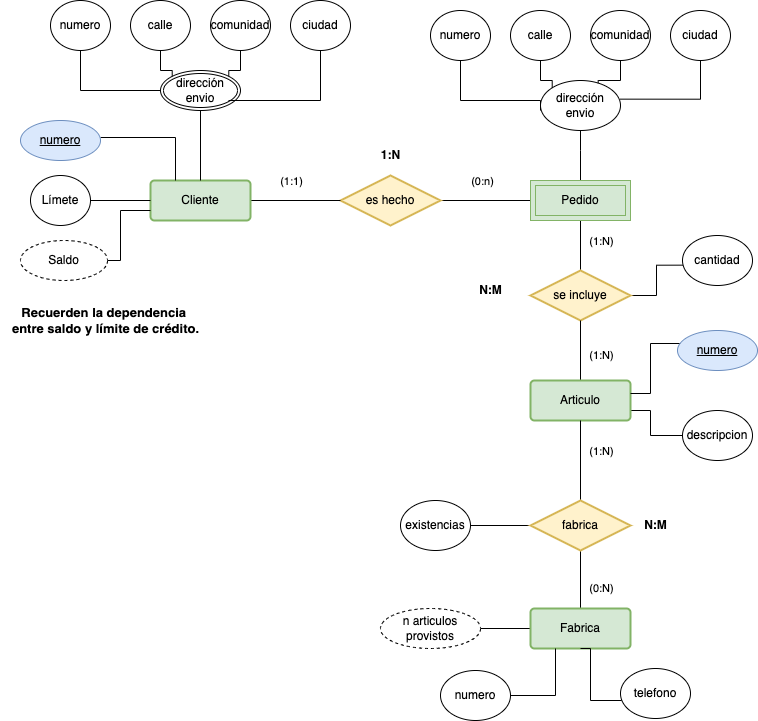

The diagram above was exported from draw.io. Its source (the exported page's mxGraphModel, read from the mxfile embedded in the PNG):
<mxGraphModel dx="2760" dy="674" grid="1" gridSize="10" guides="1" tooltips="1" connect="1" arrows="1" fold="1" page="1" pageScale="1" pageWidth="827" pageHeight="1169" math="0" shadow="0">
  <root>
    <mxCell id="0" />
    <mxCell id="1" parent="0" />
    <mxCell id="oAtuWcr9uWEbWtV3kOzL-1" style="edgeStyle=orthogonalEdgeStyle;rounded=0;orthogonalLoop=1;jettySize=auto;html=1;endArrow=none;endFill=0;" edge="1" parent="1" source="oAtuWcr9uWEbWtV3kOzL-2" target="YceX7_ccR3KrGxqGRqyh-4">
      <mxGeometry relative="1" as="geometry">
        <mxPoint x="-400" y="250" as="targetPoint" />
      </mxGeometry>
    </mxCell>
    <mxCell id="1_ZJk2FM_no5xJk37bMz-12" value="(0:n)" style="edgeLabel;html=1;align=center;verticalAlign=middle;resizable=0;points=[];" vertex="1" connectable="0" parent="oAtuWcr9uWEbWtV3kOzL-1">
      <mxGeometry x="-0.0889" y="3" relative="1" as="geometry">
        <mxPoint y="-17" as="offset" />
      </mxGeometry>
    </mxCell>
    <mxCell id="oAtuWcr9uWEbWtV3kOzL-2" value="es hecho" style="shape=rhombus;perimeter=rhombusPerimeter;whiteSpace=wrap;html=1;align=center;strokeWidth=2;fillColor=#fff2cc;strokeColor=#d6b656;" vertex="1" parent="1">
      <mxGeometry x="-590" y="225" width="100" height="50" as="geometry" />
    </mxCell>
    <mxCell id="oAtuWcr9uWEbWtV3kOzL-3" style="edgeStyle=orthogonalEdgeStyle;rounded=0;orthogonalLoop=1;jettySize=auto;html=1;endArrow=none;endFill=0;" edge="1" parent="1" source="oAtuWcr9uWEbWtV3kOzL-4" target="oAtuWcr9uWEbWtV3kOzL-2">
      <mxGeometry relative="1" as="geometry" />
    </mxCell>
    <mxCell id="1_ZJk2FM_no5xJk37bMz-11" value="(1:1)" style="edgeLabel;html=1;align=center;verticalAlign=middle;resizable=0;points=[];" vertex="1" connectable="0" parent="oAtuWcr9uWEbWtV3kOzL-3">
      <mxGeometry x="-0.5926" y="1" relative="1" as="geometry">
        <mxPoint x="22" y="-19" as="offset" />
      </mxGeometry>
    </mxCell>
    <mxCell id="oAtuWcr9uWEbWtV3kOzL-4" value="Cliente" style="rounded=1;arcSize=10;whiteSpace=wrap;html=1;align=center;fillColor=#d5e8d4;strokeColor=#82b366;strokeWidth=2;" vertex="1" parent="1">
      <mxGeometry x="-780" y="230" width="100" height="40" as="geometry" />
    </mxCell>
    <mxCell id="YceX7_ccR3KrGxqGRqyh-7" style="edgeStyle=orthogonalEdgeStyle;rounded=0;orthogonalLoop=1;jettySize=auto;html=1;entryX=0.5;entryY=1;entryDx=0;entryDy=0;endArrow=none;endFill=0;" edge="1" parent="1" source="oAtuWcr9uWEbWtV3kOzL-7" target="YceX7_ccR3KrGxqGRqyh-4">
      <mxGeometry relative="1" as="geometry" />
    </mxCell>
    <mxCell id="1_ZJk2FM_no5xJk37bMz-6" value="(1:N)" style="edgeLabel;html=1;align=center;verticalAlign=middle;resizable=0;points=[];" vertex="1" connectable="0" parent="YceX7_ccR3KrGxqGRqyh-7">
      <mxGeometry x="0.12" y="2" relative="1" as="geometry">
        <mxPoint x="22" y="-2" as="offset" />
      </mxGeometry>
    </mxCell>
    <mxCell id="1_ZJk2FM_no5xJk37bMz-2" style="edgeStyle=orthogonalEdgeStyle;rounded=0;orthogonalLoop=1;jettySize=auto;html=1;entryX=0.024;entryY=0.593;entryDx=0;entryDy=0;entryPerimeter=0;endArrow=none;endFill=0;" edge="1" parent="1" source="oAtuWcr9uWEbWtV3kOzL-7" target="1_ZJk2FM_no5xJk37bMz-1">
      <mxGeometry relative="1" as="geometry" />
    </mxCell>
    <mxCell id="oAtuWcr9uWEbWtV3kOzL-7" value="se incluye" style="shape=rhombus;perimeter=rhombusPerimeter;whiteSpace=wrap;html=1;align=center;strokeWidth=2;fillColor=#fff2cc;strokeColor=#d6b656;" vertex="1" parent="1">
      <mxGeometry x="-400" y="320" width="100" height="50" as="geometry" />
    </mxCell>
    <mxCell id="oAtuWcr9uWEbWtV3kOzL-8" style="edgeStyle=orthogonalEdgeStyle;rounded=0;orthogonalLoop=1;jettySize=auto;html=1;endArrow=none;endFill=0;" edge="1" parent="1" source="oAtuWcr9uWEbWtV3kOzL-9" target="oAtuWcr9uWEbWtV3kOzL-7">
      <mxGeometry relative="1" as="geometry" />
    </mxCell>
    <mxCell id="1_ZJk2FM_no5xJk37bMz-7" value="(1:N)" style="edgeLabel;html=1;align=center;verticalAlign=middle;resizable=0;points=[];" vertex="1" connectable="0" parent="oAtuWcr9uWEbWtV3kOzL-8">
      <mxGeometry x="-0.1333" y="-2" relative="1" as="geometry">
        <mxPoint x="18" as="offset" />
      </mxGeometry>
    </mxCell>
    <mxCell id="YceX7_ccR3KrGxqGRqyh-47" style="edgeStyle=orthogonalEdgeStyle;rounded=0;orthogonalLoop=1;jettySize=auto;html=1;entryX=0;entryY=0.5;entryDx=0;entryDy=0;endArrow=none;endFill=0;" edge="1" parent="1" source="oAtuWcr9uWEbWtV3kOzL-9" target="YceX7_ccR3KrGxqGRqyh-46">
      <mxGeometry relative="1" as="geometry">
        <Array as="points">
          <mxPoint x="-280" y="460" />
          <mxPoint x="-280" y="485" />
        </Array>
      </mxGeometry>
    </mxCell>
    <mxCell id="oAtuWcr9uWEbWtV3kOzL-9" value="Articulo" style="rounded=1;arcSize=10;whiteSpace=wrap;html=1;align=center;fillColor=#d5e8d4;strokeColor=#82b366;strokeWidth=2;" vertex="1" parent="1">
      <mxGeometry x="-400" y="430" width="100" height="40" as="geometry" />
    </mxCell>
    <mxCell id="oAtuWcr9uWEbWtV3kOzL-12" style="edgeStyle=orthogonalEdgeStyle;rounded=0;orthogonalLoop=1;jettySize=auto;html=1;endArrow=none;endFill=0;" edge="1" parent="1" source="oAtuWcr9uWEbWtV3kOzL-13" target="oAtuWcr9uWEbWtV3kOzL-14">
      <mxGeometry relative="1" as="geometry">
        <mxPoint x="-340" y="650" as="targetPoint" />
      </mxGeometry>
    </mxCell>
    <mxCell id="1_ZJk2FM_no5xJk37bMz-4" value="(0:N)" style="edgeLabel;html=1;align=center;verticalAlign=middle;resizable=0;points=[];" vertex="1" connectable="0" parent="oAtuWcr9uWEbWtV3kOzL-12">
      <mxGeometry x="0.2644" y="1" relative="1" as="geometry">
        <mxPoint x="19" as="offset" />
      </mxGeometry>
    </mxCell>
    <mxCell id="YceX7_ccR3KrGxqGRqyh-9" style="edgeStyle=orthogonalEdgeStyle;rounded=0;orthogonalLoop=1;jettySize=auto;html=1;entryX=0.5;entryY=1;entryDx=0;entryDy=0;endArrow=none;endFill=0;" edge="1" parent="1" source="oAtuWcr9uWEbWtV3kOzL-13" target="oAtuWcr9uWEbWtV3kOzL-9">
      <mxGeometry relative="1" as="geometry" />
    </mxCell>
    <mxCell id="1_ZJk2FM_no5xJk37bMz-3" value="(1:N)" style="edgeLabel;html=1;align=center;verticalAlign=middle;resizable=0;points=[];" vertex="1" connectable="0" parent="YceX7_ccR3KrGxqGRqyh-9">
      <mxGeometry x="0.0333" relative="1" as="geometry">
        <mxPoint x="20" y="-9" as="offset" />
      </mxGeometry>
    </mxCell>
    <mxCell id="YceX7_ccR3KrGxqGRqyh-59" style="edgeStyle=orthogonalEdgeStyle;rounded=0;orthogonalLoop=1;jettySize=auto;html=1;entryX=1;entryY=0.5;entryDx=0;entryDy=0;endArrow=none;endFill=0;" edge="1" parent="1" source="oAtuWcr9uWEbWtV3kOzL-13" target="YceX7_ccR3KrGxqGRqyh-58">
      <mxGeometry relative="1" as="geometry" />
    </mxCell>
    <mxCell id="oAtuWcr9uWEbWtV3kOzL-13" value="fabrica" style="shape=rhombus;perimeter=rhombusPerimeter;whiteSpace=wrap;html=1;align=center;strokeWidth=2;fillColor=#fff2cc;strokeColor=#d6b656;" vertex="1" parent="1">
      <mxGeometry x="-400" y="550" width="100" height="50" as="geometry" />
    </mxCell>
    <mxCell id="YceX7_ccR3KrGxqGRqyh-57" style="edgeStyle=orthogonalEdgeStyle;rounded=0;orthogonalLoop=1;jettySize=auto;html=1;entryX=1;entryY=0.5;entryDx=0;entryDy=0;endArrow=none;endFill=0;" edge="1" parent="1" source="oAtuWcr9uWEbWtV3kOzL-14" target="YceX7_ccR3KrGxqGRqyh-56">
      <mxGeometry relative="1" as="geometry" />
    </mxCell>
    <mxCell id="oAtuWcr9uWEbWtV3kOzL-14" value="Fabrica" style="rounded=1;arcSize=10;whiteSpace=wrap;html=1;align=center;fillColor=#d5e8d4;strokeColor=#82b366;strokeWidth=2;" vertex="1" parent="1">
      <mxGeometry x="-400" y="658" width="100" height="40" as="geometry" />
    </mxCell>
    <mxCell id="YceX7_ccR3KrGxqGRqyh-13" value="" style="edgeStyle=orthogonalEdgeStyle;rounded=0;orthogonalLoop=1;jettySize=auto;html=1;endArrow=none;endFill=0;" edge="1" parent="1" source="YceX7_ccR3KrGxqGRqyh-4" target="YceX7_ccR3KrGxqGRqyh-12">
      <mxGeometry relative="1" as="geometry">
        <Array as="points">
          <mxPoint x="-350" y="200" />
        </Array>
      </mxGeometry>
    </mxCell>
    <mxCell id="YceX7_ccR3KrGxqGRqyh-4" value="Pedido" style="shape=ext;margin=3;double=1;whiteSpace=wrap;html=1;align=center;fillColor=#d5e8d4;strokeColor=#82b366;" vertex="1" parent="1">
      <mxGeometry x="-400" y="230" width="100" height="40" as="geometry" />
    </mxCell>
    <mxCell id="YceX7_ccR3KrGxqGRqyh-12" value="dirección envio" style="ellipse;whiteSpace=wrap;html=1;" vertex="1" parent="1">
      <mxGeometry x="-390" y="130" width="80" height="50" as="geometry" />
    </mxCell>
    <mxCell id="YceX7_ccR3KrGxqGRqyh-19" style="edgeStyle=orthogonalEdgeStyle;rounded=0;orthogonalLoop=1;jettySize=auto;html=1;entryX=1;entryY=0.5;entryDx=0;entryDy=0;endArrow=none;endFill=0;exitX=0;exitY=0.5;exitDx=0;exitDy=0;" edge="1" parent="1" source="YceX7_ccR3KrGxqGRqyh-18">
      <mxGeometry relative="1" as="geometry">
        <mxPoint x="-250" y="400" as="sourcePoint" />
        <mxPoint x="-300" y="443" as="targetPoint" />
        <Array as="points">
          <mxPoint x="-220" y="393" />
          <mxPoint x="-280" y="393" />
          <mxPoint x="-280" y="443" />
        </Array>
      </mxGeometry>
    </mxCell>
    <mxCell id="YceX7_ccR3KrGxqGRqyh-18" value="numero" style="ellipse;whiteSpace=wrap;html=1;align=center;fontStyle=4;fillColor=#dae8fc;strokeColor=#6c8ebf;" vertex="1" parent="1">
      <mxGeometry x="-253" y="380" width="80" height="40" as="geometry" />
    </mxCell>
    <mxCell id="YceX7_ccR3KrGxqGRqyh-21" style="edgeStyle=orthogonalEdgeStyle;rounded=0;orthogonalLoop=1;jettySize=auto;html=1;entryX=0.25;entryY=0;entryDx=0;entryDy=0;endArrow=none;endFill=0;" edge="1" parent="1" target="oAtuWcr9uWEbWtV3kOzL-4">
      <mxGeometry relative="1" as="geometry">
        <mxPoint x="-830" y="187" as="sourcePoint" />
        <mxPoint x="-780" y="247" as="targetPoint" />
      </mxGeometry>
    </mxCell>
    <mxCell id="YceX7_ccR3KrGxqGRqyh-20" value="numero" style="ellipse;whiteSpace=wrap;html=1;align=center;fontStyle=4;fillColor=#dae8fc;strokeColor=#6c8ebf;" vertex="1" parent="1">
      <mxGeometry x="-910" y="170" width="80" height="40" as="geometry" />
    </mxCell>
    <mxCell id="YceX7_ccR3KrGxqGRqyh-23" style="edgeStyle=orthogonalEdgeStyle;rounded=0;orthogonalLoop=1;jettySize=auto;html=1;entryX=0.5;entryY=0;entryDx=0;entryDy=0;endArrow=none;endFill=0;" edge="1" parent="1" source="YceX7_ccR3KrGxqGRqyh-22" target="oAtuWcr9uWEbWtV3kOzL-4">
      <mxGeometry relative="1" as="geometry" />
    </mxCell>
    <mxCell id="YceX7_ccR3KrGxqGRqyh-22" value="dirección envio" style="ellipse;shape=doubleEllipse;margin=3;whiteSpace=wrap;html=1;align=center;" vertex="1" parent="1">
      <mxGeometry x="-770" y="120" width="80" height="40" as="geometry" />
    </mxCell>
    <mxCell id="YceX7_ccR3KrGxqGRqyh-27" style="edgeStyle=orthogonalEdgeStyle;rounded=0;orthogonalLoop=1;jettySize=auto;html=1;entryX=0;entryY=0.5;entryDx=0;entryDy=0;endArrow=none;endFill=0;" edge="1" parent="1" source="YceX7_ccR3KrGxqGRqyh-24" target="oAtuWcr9uWEbWtV3kOzL-4">
      <mxGeometry relative="1" as="geometry" />
    </mxCell>
    <mxCell id="YceX7_ccR3KrGxqGRqyh-24" value="Límete" style="ellipse;whiteSpace=wrap;html=1;align=center;" vertex="1" parent="1">
      <mxGeometry x="-900" y="225" width="60" height="50" as="geometry" />
    </mxCell>
    <mxCell id="YceX7_ccR3KrGxqGRqyh-28" style="edgeStyle=orthogonalEdgeStyle;rounded=0;orthogonalLoop=1;jettySize=auto;html=1;entryX=0;entryY=0.75;entryDx=0;entryDy=0;endArrow=none;endFill=0;exitX=1;exitY=0.5;exitDx=0;exitDy=0;" edge="1" parent="1" source="1_ZJk2FM_no5xJk37bMz-9" target="oAtuWcr9uWEbWtV3kOzL-4">
      <mxGeometry relative="1" as="geometry">
        <mxPoint x="-835" y="310" as="sourcePoint" />
        <Array as="points">
          <mxPoint x="-810" y="310" />
          <mxPoint x="-810" y="260" />
        </Array>
      </mxGeometry>
    </mxCell>
    <mxCell id="YceX7_ccR3KrGxqGRqyh-33" style="edgeStyle=orthogonalEdgeStyle;rounded=0;orthogonalLoop=1;jettySize=auto;html=1;entryX=0;entryY=0.5;entryDx=0;entryDy=0;endArrow=none;endFill=0;" edge="1" parent="1" source="YceX7_ccR3KrGxqGRqyh-29" target="YceX7_ccR3KrGxqGRqyh-22">
      <mxGeometry relative="1" as="geometry">
        <Array as="points">
          <mxPoint x="-850" y="140" />
        </Array>
      </mxGeometry>
    </mxCell>
    <mxCell id="YceX7_ccR3KrGxqGRqyh-29" value="numero" style="ellipse;whiteSpace=wrap;html=1;align=center;" vertex="1" parent="1">
      <mxGeometry x="-880" y="50" width="60" height="50" as="geometry" />
    </mxCell>
    <mxCell id="YceX7_ccR3KrGxqGRqyh-34" style="edgeStyle=orthogonalEdgeStyle;rounded=0;orthogonalLoop=1;jettySize=auto;html=1;entryX=0;entryY=0;entryDx=0;entryDy=0;endArrow=none;endFill=0;" edge="1" parent="1" source="YceX7_ccR3KrGxqGRqyh-30" target="YceX7_ccR3KrGxqGRqyh-22">
      <mxGeometry relative="1" as="geometry" />
    </mxCell>
    <mxCell id="YceX7_ccR3KrGxqGRqyh-30" value="calle" style="ellipse;whiteSpace=wrap;html=1;align=center;" vertex="1" parent="1">
      <mxGeometry x="-800" y="50" width="60" height="50" as="geometry" />
    </mxCell>
    <mxCell id="YceX7_ccR3KrGxqGRqyh-35" style="edgeStyle=orthogonalEdgeStyle;rounded=0;orthogonalLoop=1;jettySize=auto;html=1;entryX=1;entryY=0;entryDx=0;entryDy=0;endArrow=none;endFill=0;" edge="1" parent="1" source="YceX7_ccR3KrGxqGRqyh-31" target="YceX7_ccR3KrGxqGRqyh-22">
      <mxGeometry relative="1" as="geometry" />
    </mxCell>
    <mxCell id="YceX7_ccR3KrGxqGRqyh-31" value="comunidad" style="ellipse;whiteSpace=wrap;html=1;align=center;" vertex="1" parent="1">
      <mxGeometry x="-720" y="50" width="60" height="50" as="geometry" />
    </mxCell>
    <mxCell id="YceX7_ccR3KrGxqGRqyh-36" style="edgeStyle=orthogonalEdgeStyle;rounded=0;orthogonalLoop=1;jettySize=auto;html=1;endArrow=none;endFill=0;exitX=0.5;exitY=1;exitDx=0;exitDy=0;" edge="1" parent="1" source="YceX7_ccR3KrGxqGRqyh-32">
      <mxGeometry relative="1" as="geometry">
        <mxPoint x="-610" y="112" as="sourcePoint" />
        <mxPoint x="-702" y="150" as="targetPoint" />
        <Array as="points">
          <mxPoint x="-610" y="150" />
          <mxPoint x="-702" y="150" />
        </Array>
      </mxGeometry>
    </mxCell>
    <mxCell id="YceX7_ccR3KrGxqGRqyh-32" value="ciudad" style="ellipse;whiteSpace=wrap;html=1;align=center;" vertex="1" parent="1">
      <mxGeometry x="-640" y="50" width="60" height="50" as="geometry" />
    </mxCell>
    <mxCell id="YceX7_ccR3KrGxqGRqyh-38" style="edgeStyle=orthogonalEdgeStyle;rounded=0;orthogonalLoop=1;jettySize=auto;html=1;endArrow=none;endFill=0;" edge="1" parent="1" source="YceX7_ccR3KrGxqGRqyh-39">
      <mxGeometry relative="1" as="geometry">
        <Array as="points">
          <mxPoint x="-470" y="150" />
        </Array>
        <mxPoint x="-390" y="160" as="targetPoint" />
      </mxGeometry>
    </mxCell>
    <mxCell id="YceX7_ccR3KrGxqGRqyh-39" value="numero" style="ellipse;whiteSpace=wrap;html=1;align=center;" vertex="1" parent="1">
      <mxGeometry x="-500" y="60" width="60" height="50" as="geometry" />
    </mxCell>
    <mxCell id="YceX7_ccR3KrGxqGRqyh-40" style="edgeStyle=orthogonalEdgeStyle;rounded=0;orthogonalLoop=1;jettySize=auto;html=1;entryX=0;entryY=0;entryDx=0;entryDy=0;endArrow=none;endFill=0;" edge="1" parent="1" source="YceX7_ccR3KrGxqGRqyh-41" target="YceX7_ccR3KrGxqGRqyh-12">
      <mxGeometry relative="1" as="geometry">
        <mxPoint x="-378.28427124746213" y="135.85786437626894" as="targetPoint" />
      </mxGeometry>
    </mxCell>
    <mxCell id="YceX7_ccR3KrGxqGRqyh-41" value="calle" style="ellipse;whiteSpace=wrap;html=1;align=center;" vertex="1" parent="1">
      <mxGeometry x="-420" y="60" width="60" height="50" as="geometry" />
    </mxCell>
    <mxCell id="YceX7_ccR3KrGxqGRqyh-42" style="edgeStyle=orthogonalEdgeStyle;rounded=0;orthogonalLoop=1;jettySize=auto;html=1;entryX=0.721;entryY=0.053;entryDx=0;entryDy=0;endArrow=none;endFill=0;entryPerimeter=0;" edge="1" parent="1" source="YceX7_ccR3KrGxqGRqyh-43" target="YceX7_ccR3KrGxqGRqyh-12">
      <mxGeometry relative="1" as="geometry">
        <mxPoint x="-321.71572875253787" y="135.85786437626894" as="targetPoint" />
      </mxGeometry>
    </mxCell>
    <mxCell id="YceX7_ccR3KrGxqGRqyh-43" value="comunidad" style="ellipse;whiteSpace=wrap;html=1;align=center;" vertex="1" parent="1">
      <mxGeometry x="-340" y="60" width="60" height="50" as="geometry" />
    </mxCell>
    <mxCell id="YceX7_ccR3KrGxqGRqyh-44" style="edgeStyle=orthogonalEdgeStyle;rounded=0;orthogonalLoop=1;jettySize=auto;html=1;endArrow=none;endFill=0;exitX=0.5;exitY=1;exitDx=0;exitDy=0;entryX=0.996;entryY=0.373;entryDx=0;entryDy=0;entryPerimeter=0;" edge="1" parent="1" source="YceX7_ccR3KrGxqGRqyh-45" target="YceX7_ccR3KrGxqGRqyh-12">
      <mxGeometry relative="1" as="geometry">
        <mxPoint x="-230" y="122" as="sourcePoint" />
        <mxPoint x="-322" y="160" as="targetPoint" />
        <Array as="points">
          <mxPoint x="-230" y="149" />
        </Array>
      </mxGeometry>
    </mxCell>
    <mxCell id="YceX7_ccR3KrGxqGRqyh-45" value="ciudad" style="ellipse;whiteSpace=wrap;html=1;align=center;" vertex="1" parent="1">
      <mxGeometry x="-260" y="60" width="60" height="50" as="geometry" />
    </mxCell>
    <mxCell id="YceX7_ccR3KrGxqGRqyh-46" value="descripcion" style="ellipse;whiteSpace=wrap;html=1;align=center;" vertex="1" parent="1">
      <mxGeometry x="-248" y="460" width="70" height="50" as="geometry" />
    </mxCell>
    <mxCell id="YceX7_ccR3KrGxqGRqyh-52" style="edgeStyle=orthogonalEdgeStyle;rounded=0;orthogonalLoop=1;jettySize=auto;html=1;entryX=0.25;entryY=1;entryDx=0;entryDy=0;endArrow=none;endFill=0;" edge="1" parent="1" source="YceX7_ccR3KrGxqGRqyh-50" target="oAtuWcr9uWEbWtV3kOzL-14">
      <mxGeometry relative="1" as="geometry" />
    </mxCell>
    <mxCell id="YceX7_ccR3KrGxqGRqyh-50" value="numero" style="ellipse;whiteSpace=wrap;html=1;align=center;" vertex="1" parent="1">
      <mxGeometry x="-490" y="720" width="70" height="50" as="geometry" />
    </mxCell>
    <mxCell id="YceX7_ccR3KrGxqGRqyh-55" style="edgeStyle=orthogonalEdgeStyle;rounded=0;orthogonalLoop=1;jettySize=auto;html=1;entryX=0.5;entryY=1;entryDx=0;entryDy=0;endArrow=none;endFill=0;" edge="1" parent="1" source="YceX7_ccR3KrGxqGRqyh-51" target="oAtuWcr9uWEbWtV3kOzL-14">
      <mxGeometry relative="1" as="geometry">
        <Array as="points">
          <mxPoint x="-340" y="750" />
          <mxPoint x="-340" y="698" />
        </Array>
      </mxGeometry>
    </mxCell>
    <mxCell id="YceX7_ccR3KrGxqGRqyh-51" value="telefono" style="ellipse;whiteSpace=wrap;html=1;align=center;" vertex="1" parent="1">
      <mxGeometry x="-310" y="718" width="70" height="50" as="geometry" />
    </mxCell>
    <mxCell id="YceX7_ccR3KrGxqGRqyh-56" value="n articulos provistos" style="ellipse;whiteSpace=wrap;html=1;align=center;dashed=1;" vertex="1" parent="1">
      <mxGeometry x="-550" y="658" width="100" height="40" as="geometry" />
    </mxCell>
    <mxCell id="YceX7_ccR3KrGxqGRqyh-58" value="existencias" style="ellipse;whiteSpace=wrap;html=1;align=center;" vertex="1" parent="1">
      <mxGeometry x="-530" y="550" width="70" height="50" as="geometry" />
    </mxCell>
    <mxCell id="1_ZJk2FM_no5xJk37bMz-1" value="cantidad" style="ellipse;whiteSpace=wrap;html=1;align=center;" vertex="1" parent="1">
      <mxGeometry x="-248" y="285" width="70" height="50" as="geometry" />
    </mxCell>
    <mxCell id="1_ZJk2FM_no5xJk37bMz-5" value="&lt;b&gt;N:M&lt;/b&gt;" style="text;html=1;align=center;verticalAlign=middle;resizable=0;points=[];autosize=1;strokeColor=none;fillColor=none;" vertex="1" parent="1">
      <mxGeometry x="-300" y="560" width="50" height="30" as="geometry" />
    </mxCell>
    <mxCell id="1_ZJk2FM_no5xJk37bMz-8" value="&lt;b&gt;N:M&lt;/b&gt;" style="text;html=1;align=center;verticalAlign=middle;resizable=0;points=[];autosize=1;strokeColor=none;fillColor=none;" vertex="1" parent="1">
      <mxGeometry x="-465" y="325" width="50" height="30" as="geometry" />
    </mxCell>
    <mxCell id="1_ZJk2FM_no5xJk37bMz-9" value="Saldo" style="ellipse;whiteSpace=wrap;html=1;align=center;dashed=1;" vertex="1" parent="1">
      <mxGeometry x="-910" y="290" width="87" height="40" as="geometry" />
    </mxCell>
    <mxCell id="1_ZJk2FM_no5xJk37bMz-13" value="&lt;b&gt;1:N&lt;/b&gt;" style="text;html=1;align=center;verticalAlign=middle;resizable=0;points=[];autosize=1;strokeColor=none;fillColor=none;" vertex="1" parent="1">
      <mxGeometry x="-560" y="190" width="40" height="30" as="geometry" />
    </mxCell>
    <mxCell id="1_ZJk2FM_no5xJk37bMz-18" value="&lt;b style=&quot;font-size: 13px;&quot;&gt;Recuerden la dependencia &lt;br&gt;entre saldo y límite de crédito.&lt;/b&gt;" style="text;html=1;align=center;verticalAlign=middle;resizable=0;points=[];autosize=1;strokeColor=none;fillColor=none;" vertex="1" parent="1">
      <mxGeometry x="-930" y="350" width="210" height="40" as="geometry" />
    </mxCell>
  </root>
</mxGraphModel>